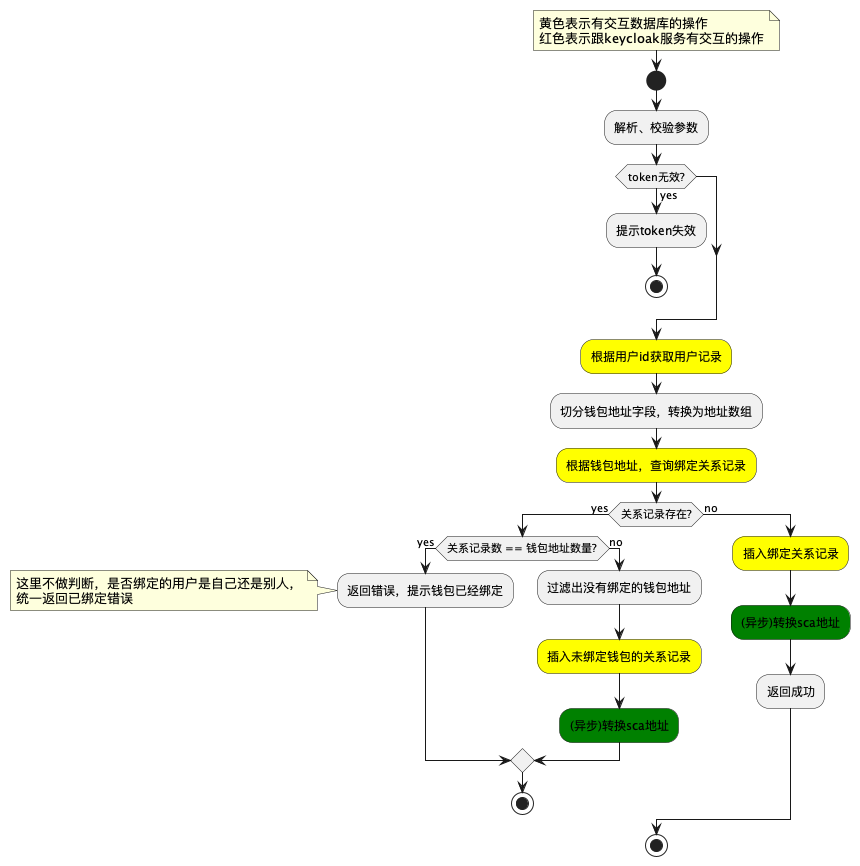

The diagram above was rendered by PlantUML. Its source (embedded in the PNG):
@startuml
note right
    黄色表示有交互数据库的操作
    红色表示跟keycloak服务有交互的操作
end note
start
:解析、校验参数;
if (token无效?) then (yes)
    :提示token失效;
    stop
endif
#yellow:根据用户id获取用户记录;
:切分钱包地址字段，转换为地址数组;
#yellow:根据钱包地址，查询绑定关系记录;
if (关系记录存在?) then (yes)
    if (关系记录数 == 钱包地址数量?) then (yes)
    :返回错误，提示钱包已经绑定;
    note left
        这里不做判断，是否绑定的用户是自己还是别人，
        统一返回已绑定错误
    end note
    else (no)
        :过滤出没有绑定的钱包地址;
        #yellow:插入未绑定钱包的关系记录;
        #green:(异步)转换sca地址;
    endif
    stop
else (no)
    #yellow:插入绑定关系记录;
    #green:(异步)转换sca地址;
    :返回成功;
endif
stop
@enduml